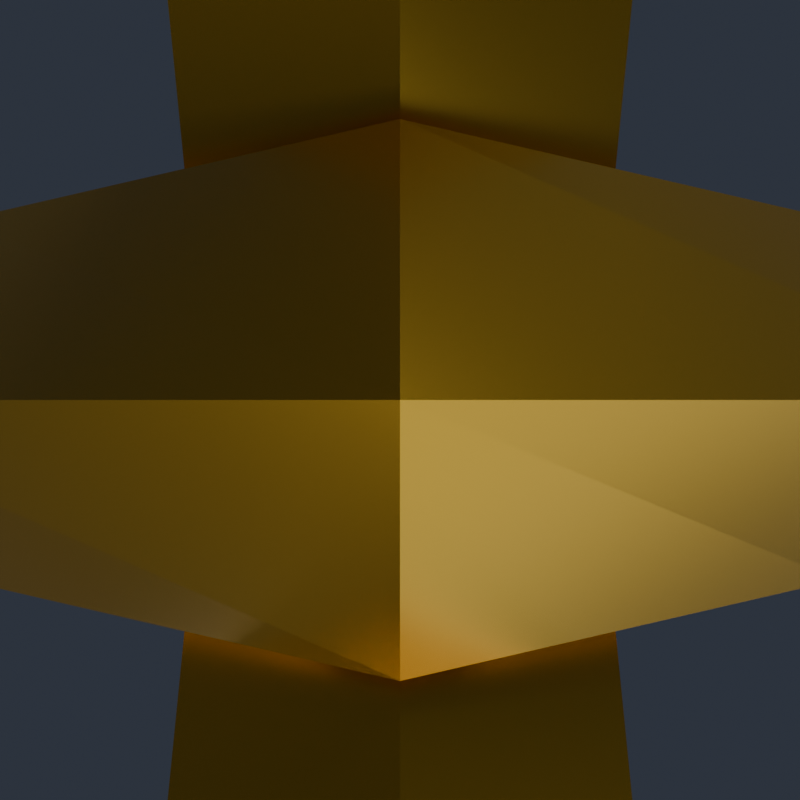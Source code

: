 # Source: Keycard.blend  (saved by Blender 5.2.45; exported with 4.5.12 LTS)
import bpy
from mathutils import Matrix  # noqa: F401  (used for matrix-valued properties, if any)

bpy.ops.wm.read_factory_settings(use_empty=True)
scene = bpy.context.scene
scene.name = 'Scene'

# ---- collections
col_keycard = bpy.data.collections.new('Keycard'); scene.collection.children.link(col_keycard)
col_renderrig = bpy.data.collections.new('RenderRig'); scene.collection.children.link(col_renderrig)

# ---- materials (node trees are filled in below, after node groups)
mat_card_gold = bpy.data.materials.new('Card_Gold')
mat_card_slate = bpy.data.materials.new('Card_Slate')
mat_card_dark = bpy.data.materials.new('Card_Dark')

# ---- material node trees
mat_card_gold.use_nodes = True; mat_card_gold.node_tree.nodes.clear()
_N = mat_card_gold.node_tree.nodes; _L = mat_card_gold.node_tree.links
n0 = _N.new('ShaderNodeBsdfPrincipled'); n0.name = 'Principled BSDF'; n0.location = (-200, 100)
n0.inputs[0].default_value = (0.8879, 0.5149, 0.03955, 1.0)
n0.inputs[1].default_value = 0.9
n0.inputs[2].default_value = 0.25
n0.inputs[10].default_value = 0.005
n0.inputs[13].default_value = 0.55
n0.inputs[27].default_value = (0.8879, 0.5149, 0.03955, 1.0)
n1 = _N.new('ShaderNodeOutputMaterial'); n1.name = 'Material Output'; n1.location = (200, 100)
_L.new(n0.outputs[0], n1.inputs[0])
n1.is_active_output = True
mat_card_slate.use_nodes = True; mat_card_slate.node_tree.nodes.clear()
_N = mat_card_slate.node_tree.nodes; _L = mat_card_slate.node_tree.links
n0 = _N.new('ShaderNodeBsdfPrincipled'); n0.name = 'Principled BSDF'; n0.location = (-200, 100)
n0.inputs[0].default_value = (0.06848, 0.09084, 0.147, 1.0)
n0.inputs[2].default_value = 0.38
n0.inputs[10].default_value = 0.005
n0.inputs[13].default_value = 0.38
n0.inputs[27].default_value = (0.06848, 0.09084, 0.147, 1.0)
n1 = _N.new('ShaderNodeOutputMaterial'); n1.name = 'Material Output'; n1.location = (200, 100)
_L.new(n0.outputs[0], n1.inputs[0])
n1.is_active_output = True
mat_card_dark.use_nodes = True; mat_card_dark.node_tree.nodes.clear()
_N = mat_card_dark.node_tree.nodes; _L = mat_card_dark.node_tree.links
n0 = _N.new('ShaderNodeBsdfPrincipled'); n0.name = 'Principled BSDF'; n0.location = (-200, 100)
n0.inputs[0].default_value = (0.01681, 0.02122, 0.03434, 1.0)
n0.inputs[2].default_value = 0.45
n0.inputs[10].default_value = 0.005
n0.inputs[13].default_value = 0.38
n0.inputs[27].default_value = (0.01681, 0.02122, 0.03434, 1.0)
n1 = _N.new('ShaderNodeOutputMaterial'); n1.name = 'Material Output'; n1.location = (200, 100)
_L.new(n0.outputs[0], n1.inputs[0])
n1.is_active_output = True

# ---- world
world_charmstudioworld = bpy.data.worlds.new('CharmStudioWorld'); scene.world = world_charmstudioworld
world_charmstudioworld.use_nodes = True; world_charmstudioworld.node_tree.nodes.clear()
_N = world_charmstudioworld.node_tree.nodes; _L = world_charmstudioworld.node_tree.links
n0 = _N.new('ShaderNodeBackground'); n0.name = 'Background'; n0.location = (-200, 100)
n0.inputs[0].default_value = (0.028, 0.034, 0.048, 1.0)
n0.inputs[1].default_value = 1.15
n1 = _N.new('ShaderNodeOutputWorld'); n1.name = 'World Output'; n1.location = (200, 100)
_L.new(n0.outputs[0], n1.inputs[0])
n1.is_active_output = True

# ---- cameras
cam_reviewcam = bpy.data.cameras.new('ReviewCam')
cam_reviewcam.clip_start = 0.01
cam_reviewcam.clip_end = 50.0

# ---- lights
light_keylight = bpy.data.lights.new('KeyLight', 'AREA')
light_keylight.color = (1.0, 0.98, 0.95)
light_keylight.energy = 6.4
light_keylight.size = 0.85
light_filllight = bpy.data.lights.new('FillLight', 'AREA')
light_filllight.color = (0.82, 0.9, 1.0)
light_filllight.energy = 3.0
light_filllight.size = 1.1
light_rimlight = bpy.data.lights.new('RimLight', 'AREA')
light_rimlight.color = (0.92, 0.96, 1.0)
light_rimlight.energy = 5.5
light_rimlight.size = 0.75
light_underbounce = bpy.data.lights.new('UnderBounce', 'AREA')
light_underbounce.color = (0.88, 0.91, 1.0)
light_underbounce.energy = 1.5
light_underbounce.size = 0.9

# ---- meshes
me_keycard_chain_mesh = bpy.data.meshes.new('Keycard_Chain_Mesh')
me_keycard_chain_mesh.from_pydata([(0.0, 0.02332, -0.006536), (-0.006928, 0.01732, -0.01), (0.0, 0.01132, -0.01346), (0.006928, 0.01732, -0.01), (0.006928, 1.225e-18, 0.0), (0.0, 1.225e-18, 0.006928), (-0.006928, 1.225e-18, 0.0), (0.0, 1.225e-18, -0.006928), (0.0, -0.01132, -0.01346), (0.006928, -0.01732, -0.01), (0.0, -0.02332, -0.006536), (-0.006928, -0.01732, -0.01), (0.0, -0.01132, -0.02654), (0.006928, -0.01732, -0.03), (0.0, -0.02332, -0.03346), (-0.006928, -0.01732, -0.03), (0.006928, -3.674e-18, -0.04), (0.0, -3.674e-18, -0.04693), (-0.006928, -3.674e-18, -0.04), (0.0, -3.674e-18, -0.03307), (0.0, 0.02332, -0.03346), (-0.006928, 0.01732, -0.03), (0.0, 0.01132, -0.02654), (0.006928, 0.01732, -0.03), (0.0, 0.006829, -0.027), (0.0, 0.0, -0.02017), (0.0, -0.006829, -0.027), (0.0, 0.0, -0.03383), (0.015, 0.006163, -0.03804), (0.0205, 0.0, -0.03526), (0.015, -0.006163, -0.03804), (0.0095, 0.0, -0.04082), (0.015, 0.006163, -0.06196), (0.0205, 0.0, -0.06474), (0.015, -0.006163, -0.06196), (0.0095, 0.0, -0.05918), (0.0, 0.006829, -0.073), (0.0, 0.0, -0.07983), (0.0, -0.006829, -0.073), (0.0, 0.0, -0.06617), (-0.015, 0.006163, -0.06196), (-0.0205, 0.0, -0.06474), (-0.015, -0.006163, -0.06196), (-0.0095, 0.0, -0.05918), (-0.015, 0.006163, -0.03804), (-0.0205, 0.0, -0.03526), (-0.015, -0.006163, -0.03804), (-0.0095, 0.0, -0.04082), (0.006829, 0.0, -0.06), (0.0, 0.0, -0.06683), (-0.006829, 0.0, -0.06), (0.0, 0.0, -0.05317), (0.0, 0.0205, -0.06826), (0.006163, 0.015, -0.07104), (0.0, 0.0095, -0.07382), (-0.006163, 0.015, -0.07104), (0.0, 0.0205, -0.09774), (0.006163, 0.015, -0.09496), (0.0, 0.0095, -0.09218), (-0.006163, 0.015, -0.09496), (0.006829, 0.0, -0.106), (0.0, 0.0, -0.09917), (-0.006829, 0.0, -0.106), (0.0, 0.0, -0.1128), (0.0, -0.0095, -0.09218), (-0.006163, -0.015, -0.09496), (0.0, -0.0205, -0.09774), (0.006163, -0.015, -0.09496), (0.0, -0.0095, -0.07382), (-0.006163, -0.015, -0.07104), (0.0, -0.0205, -0.06826), (0.006163, -0.015, -0.07104)], [], [(0, 1, 5, 4), (1, 2, 6, 5), (2, 3, 7, 6), (3, 0, 4, 7), (4, 5, 9, 8), (5, 6, 10, 9), (6, 7, 11, 10), (7, 4, 8, 11), (8, 9, 13, 12), (9, 10, 14, 13), (10, 11, 15, 14), (11, 8, 12, 15), (12, 13, 17, 16), (13, 14, 18, 17), (14, 15, 19, 18), (15, 12, 16, 19), (16, 17, 21, 20), (17, 18, 22, 21), (18, 19, 23, 22), (19, 16, 20, 23), (20, 21, 1, 0), (21, 22, 2, 1), (22, 23, 3, 2), (23, 20, 0, 3), (24, 25, 29, 28), (25, 26, 30, 29), (26, 27, 31, 30), (27, 24, 28, 31), (28, 29, 33, 32), (29, 30, 34, 33), (30, 31, 35, 34), (31, 28, 32, 35), (32, 33, 37, 36), (33, 34, 38, 37), (34, 35, 39, 38), (35, 32, 36, 39), (36, 37, 41, 40), (37, 38, 42, 41), (38, 39, 43, 42), (39, 36, 40, 43), (40, 41, 45, 44), (41, 42, 46, 45), (42, 43, 47, 46), (43, 40, 44, 47), (44, 45, 25, 24), (45, 46, 26, 25), (46, 47, 27, 26), (47, 44, 24, 27), (48, 49, 53, 52), (49, 50, 54, 53), (50, 51, 55, 54), (51, 48, 52, 55), (52, 53, 57, 56), (53, 54, 58, 57), (54, 55, 59, 58), (55, 52, 56, 59), (56, 57, 61, 60), (57, 58, 62, 61), (58, 59, 63, 62), (59, 56, 60, 63), (60, 61, 65, 64), (61, 62, 66, 65), (62, 63, 67, 66), (63, 60, 64, 67), (64, 65, 69, 68), (65, 66, 70, 69), (66, 67, 71, 70), (67, 64, 68, 71), (68, 69, 49, 48), (69, 70, 50, 49), (70, 71, 51, 50), (71, 68, 48, 51)])
me_keycard_chain_mesh.materials.append(mat_card_gold)
me_keycard_chain_mesh.update()
me_keycard_body_mesh_001 = bpy.data.meshes.new('Keycard_Body_Mesh.001')
me_keycard_body_mesh_001.from_pydata([(-0.0741, -0.016, -0.3363), (0.0608, -0.016, -0.3363), (0.0741, -0.016, -0.323), (0.0741, -0.016, -0.1738), (0.0437, -0.016, -0.1434), (-0.0741, -0.016, -0.1434), (-0.078, -0.012, -0.341), (0.064, -0.012, -0.341), (0.078, -0.012, -0.327), (0.078, -0.012, -0.17), (0.046, -0.012, -0.138), (-0.078, -0.012, -0.138), (-0.078, 0.012, -0.341), (0.064, 0.012, -0.341), (0.078, 0.012, -0.327), (0.078, 0.012, -0.17), (0.046, 0.012, -0.138), (-0.078, 0.012, -0.138), (-0.0741, 0.016, -0.3363), (0.0608, 0.016, -0.3363), (0.0741, 0.016, -0.323), (0.0741, 0.016, -0.1738), (0.0437, 0.016, -0.1434), (-0.0741, 0.016, -0.1434), (-0.07, -0.019, -0.2), (-0.07, -0.019, -0.174), (-0.07, 0.019, -0.2), (-0.07, 0.019, -0.174), (0.064, -0.019, -0.2), (0.064, -0.019, -0.174), (0.064, 0.019, -0.2), (0.064, 0.019, -0.174), (0.008, -0.019, -0.319), (0.008, -0.019, -0.301), (0.008, 0.019, -0.319), (0.008, 0.019, -0.301), (0.064, -0.019, -0.319), (0.064, -0.019, -0.301), (0.064, 0.019, -0.319), (0.064, 0.019, -0.301), (-0.052, -0.021, -0.276), (-0.052, 0.021, -0.276), (-0.016, -0.021, -0.276), (-0.016, 0.021, -0.276), (-0.01, -0.021, -0.27), (-0.01, 0.021, -0.27), (-0.01, -0.021, -0.234), (-0.01, 0.021, -0.234), (-0.016, -0.021, -0.228), (-0.016, 0.021, -0.228), (-0.052, -0.021, -0.228), (-0.052, 0.021, -0.228), (-0.058, -0.021, -0.234), (-0.058, 0.021, -0.234), (-0.058, -0.021, -0.27), (-0.058, 0.021, -0.27), (-0.019, -0.021, -0.156), (-0.019, -0.021, -0.134), (0.019, -0.021, -0.156), (0.019, -0.021, -0.134), (0.025, -0.015, -0.134), (0.025, 0.015, -0.134), (0.019, 0.021, -0.156), (0.019, 0.021, -0.134), (-0.019, 0.021, -0.156), (-0.019, 0.021, -0.134), (-0.025, 0.015, -0.134), (-0.025, -0.015, -0.134), (-0.012, -0.012, -0.122), (0.012, -0.012, -0.122), (0.016, -0.008, -0.122), (0.016, 0.008, -0.122), (0.012, 0.012, -0.122), (-0.012, 0.012, -0.122), (-0.016, 0.008, -0.122), (-0.016, -0.008, -0.122), (0.0, 0.006236, -0.094), (0.0, 0.0, -0.08776), (0.0, -0.006236, -0.094), (0.0, 0.0, -0.1002), (0.0145, 0.005903, -0.1036), (0.0197, 0.0, -0.1008), (0.0145, -0.005903, -0.1036), (0.0093, 0.0, -0.1064), (0.0197, 0.0, -0.1272), (0.0093, 0.0, -0.1216), (-0.0197, 0.0, -0.1272), (-0.0093, 0.0, -0.1216), (-0.0145, 0.005903, -0.1036), (-0.0197, 0.0, -0.1008), (-0.0145, -0.005903, -0.1036), (-0.0093, 0.0, -0.1064), (0.019, -0.0095, -0.134), (0.01425, -0.01425, -0.134), (0.01425, 0.01425, -0.134), (0.019, 0.0095, -0.134), (-0.019, 0.0095, -0.134), (-0.01425, 0.01425, -0.134), (-0.01425, -0.01425, -0.134), (-0.019, -0.0095, -0.134), (0.01693, 0.003149, -0.1257), (0.01764, 0.0, -0.1286), (0.01693, -0.003149, -0.1257), (0.01749, -0.0006998, -0.128), (0.008705, 0.0, -0.122), (0.01003, -0.0008317, -0.122), (0.01003, 0.0008317, -0.122), (-0.01749, 0.0006998, -0.128), (-0.01764, 0.0, -0.1286), (-0.01693, 0.003149, -0.1257), (-0.01693, -0.003149, -0.1257), (-0.008705, 0.0, -0.122), (-0.01003, -0.0008317, -0.122), (-0.01003, 0.0008317, -0.122), (0.064, -0.016, -0.319), (0.064, -0.016, -0.301), (0.064, 0.016, -0.319), (0.064, 0.016, -0.301), (-0.07, -0.016, -0.2), (-0.07, -0.016, -0.174), (-0.052, -0.016, -0.228), (-0.058, -0.016, -0.234), (-0.052, -0.016, -0.276), (-0.058, -0.016, -0.27), (-0.016, -0.016, -0.276), (-0.016, -0.016, -0.228), (-0.024, -0.016, -0.156), (-0.024, -0.016, -0.1434), (0.024, -0.016, -0.1434), (0.024, -0.016, -0.156), (0.008, -0.016, -0.301), (-0.01, -0.016, -0.27), (0.064, -0.016, -0.174), (0.064, -0.016, -0.2), (0.008, -0.016, -0.319), (-0.01, -0.016, -0.234), (-0.0145, -0.005903, -0.122), (0.024, 0.016, -0.156), (0.025, 0.015, -0.1421), (0.024, 0.016, -0.1434), (-0.025, -0.012, -0.138), (-0.025, 0.012, -0.138), (0.025, 0.012, -0.138), (0.025, -0.012, -0.138), (-0.07, 0.016, -0.2), (-0.07, 0.016, -0.174), (-0.016, -0.0042, -0.122), (-0.016, 0.0042, -0.122), (-0.025, -0.015, -0.1421), (-0.025, 0.015, -0.1421), (0.008, 0.016, -0.301), (-0.0145, 0.005903, -0.122), (-0.024, 0.016, -0.156), (-0.05942, 0.016, -0.2), (-0.052, 0.016, -0.276), (-0.058, 0.016, -0.27), (-0.058, 0.016, -0.234), (-0.052, 0.016, -0.228), (-0.016, 0.016, -0.276), (-0.01, 0.016, -0.27), (-0.03453, 0.016, -0.2), (-0.04771, 0.016, -0.228), (-0.016, 0.016, -0.228), (0.064, 0.016, -0.2), (-0.024, 0.016, -0.1434), (0.008, 0.016, -0.319), (0.06221, 0.016, -0.319), (0.064, 0.016, -0.174), (-0.01, 0.016, -0.234), (0.0145, 0.005903, -0.122), (0.016, -0.0042, -0.122), (0.016, 0.0042, -0.122), (0.0145, -0.005903, -0.122), (0.025, -0.015, -0.1421)], [], [(132, 3, 4, 128, 129, 126, 127, 5, 0, 1, 2, 114, 134, 130, 124, 122, 123, 121, 120, 118, 119), (2, 3, 132, 133, 118, 120, 125, 135, 131, 124, 130, 115, 114), (153, 160, 161, 157), (139, 22, 21, 167, 145, 23, 164, 152, 137), (116, 20, 19, 166), (19, 18, 23, 145, 144, 153, 157, 156, 155, 154, 158, 159, 168, 162, 161, 160, 163, 167, 21, 20, 116, 117, 150, 165, 166), (0, 6, 7, 1), (6, 12, 13, 7), (12, 18, 19, 13), (1, 7, 8, 2), (7, 13, 14, 8), (13, 19, 20, 14), (2, 8, 9, 3), (8, 14, 15, 9), (14, 20, 21, 15), (3, 9, 10, 4), (9, 15, 16, 10), (15, 21, 22, 16), (140, 11, 5, 127, 148), (4, 10, 143, 173, 128), (17, 11, 140, 141), (10, 16, 142, 143), (149, 164, 23, 17, 141), (16, 22, 139, 138, 142), (5, 11, 6, 0), (11, 17, 12, 6), (17, 23, 18, 12), (27, 26, 144, 145), (118, 24, 25, 119), (26, 27, 31, 30), (132, 29, 28, 133), (163, 30, 31, 167), (28, 29, 25, 24), (28, 24, 118, 133), (153, 144, 26, 30, 163, 160), (119, 25, 29, 132), (167, 31, 27, 145), (35, 34, 165, 150), (134, 32, 33, 130), (34, 35, 39, 38), (115, 37, 36, 114), (116, 38, 39, 117), (36, 37, 33, 32), (114, 36, 32, 134), (165, 34, 38, 116, 166), (130, 33, 37, 115), (117, 39, 35, 150), (52, 54, 40, 42, 44, 46, 48, 50), (45, 43, 41, 55, 53, 51, 49, 47), (41, 43, 158, 154), (124, 42, 40, 122), (43, 45, 159, 158), (44, 42, 124, 131), (159, 45, 47, 168), (135, 46, 44, 131), (168, 47, 49, 162), (125, 48, 46, 135), (162, 49, 51, 157, 161), (120, 50, 48, 125), (157, 51, 53, 156), (121, 52, 50, 120), (53, 55, 155, 156), (123, 54, 52, 121), (55, 41, 154, 155), (40, 54, 123, 122), (152, 64, 62, 137), (129, 58, 56, 126), (95, 61, 63, 65, 66, 67, 99, 96, 97, 94), (99, 67, 57, 59, 60, 61, 95, 92, 93, 98), (56, 58, 59, 57), (173, 60, 59, 58, 129, 128), (138, 61, 60, 173, 143, 142), (137, 62, 63, 61, 138, 139), (62, 64, 65, 63), (66, 65, 64, 152, 164, 149), (67, 66, 149, 141, 140, 148), (56, 57, 67, 148, 127, 126), (146, 75, 68, 69, 70, 170, 172, 105, 104, 106, 169, 171, 71, 72, 73, 74, 147, 151, 113, 111, 112, 136), (69, 68, 98, 93), (87, 112, 111), (102, 170, 70, 92, 95, 71, 171, 100, 101, 103), (70, 69, 93, 92), (73, 72, 94, 97), (71, 95, 94, 72), (147, 74, 96, 99, 75, 146, 110, 108, 107, 109), (74, 73, 97, 96), (76, 77, 81, 80), (77, 78, 82, 81), (78, 79, 83, 82), (79, 76, 80, 83), (169, 80, 81, 84, 100, 171), (170, 102, 84, 81, 82, 172), (82, 83, 85, 105, 172), (85, 83, 80, 169, 106), (100, 84, 101), (102, 103, 84), (84, 103, 101), (105, 85, 104), (86, 107, 108), (86, 109, 107), (86, 108, 110), (104, 85, 106), (111, 113, 87), (109, 86, 89, 88, 151, 147), (136, 90, 89, 86, 110, 146), (112, 87, 91, 90, 136), (151, 88, 91, 87, 113), (88, 89, 77, 76), (89, 90, 78, 77), (90, 91, 79, 78), (91, 88, 76, 79), (75, 99, 98, 68)])
me_keycard_body_mesh_001.polygons.foreach_set('material_index', [0, 0, 0, 0, 0, 0, 0, 0, 0, 0, 0, 0, 0, 0, 0, 0, 0, 0, 0, 0, 0, 0, 0, 0, 0, 0, 0, 2, 2, 2, 2, 2, 2, 2, 2, 2, 2, 2, 2, 2, 2, 2, 2, 2, 2, 2, 2, 1, 1, 1, 1, 1, 1, 1, 1, 1, 1, 1, 1, 1, 1, 1, 1, 1, 1, 1, 1, 1, 1, 1, 1, 1, 1, 1, 1, 1, 1, 1, 1, 1, 1, 1, 1, 1, 1, 1, 1, 1, 1, 1, 1, 1, 1, 1, 1, 1, 1, 1, 1, 1, 1, 1, 1, 1, 1, 1, 1, 1, 1, 1, 1, 1])
me_keycard_body_mesh_001.materials.append(mat_card_slate)
me_keycard_body_mesh_001.materials.append(mat_card_gold)
me_keycard_body_mesh_001.materials.append(mat_card_dark)
me_keycard_body_mesh_001.update()

# ---- objects
ob_keycard_chain = bpy.data.objects.new('Keycard_Chain', me_keycard_chain_mesh)
ob_keycard_body = bpy.data.objects.new('Keycard_Body', me_keycard_body_mesh_001)
ob_keylight = bpy.data.objects.new('KeyLight', light_keylight)
ob_filllight = bpy.data.objects.new('FillLight', light_filllight)
ob_rimlight = bpy.data.objects.new('RimLight', light_rimlight)
ob_underbounce = bpy.data.objects.new('UnderBounce', light_underbounce)
ob_reviewcam = bpy.data.objects.new('ReviewCam', cam_reviewcam)

# ---- transforms, parenting, visibility, modifiers, constraints
ob_keycard_chain.location = (0.0, 0.0, 0.0)
ob_keycard_body.location = (0.0, 0.0, 0.0)
ob_keylight.location = (-0.75, -1.1, 0.35)
ob_keylight.rotation_euler = (1.179, 9.028e-08, -0.5984)
ob_filllight.location = (0.85, -0.85, -0.1)
ob_filllight.rotation_euler = (1.488, -1.22e-07, 0.7854)
ob_rimlight.location = (0.45, 0.95, 0.3)
ob_rimlight.rotation_euler = (1.127, -6.522e-08, 2.699)
ob_underbounce.location = (0.0, -0.45, -0.85)
ob_underbounce.rotation_euler = (2.536, -0.0, 0.0)
ob_reviewcam.location = (0.0, 0.0, 0.0)

# ---- collection membership
col_keycard.objects.link(ob_keycard_chain)
col_keycard.objects.link(ob_keycard_body)
col_renderrig.objects.link(ob_keylight)
col_renderrig.objects.link(ob_filllight)
col_renderrig.objects.link(ob_rimlight)
col_renderrig.objects.link(ob_underbounce)
col_renderrig.objects.link(ob_reviewcam)

# ---- scene / render settings (as saved in the file)
scene.camera = ob_reviewcam
scene.frame_start = 1; scene.frame_end = 250; scene.frame_set(1)
scene.render.engine = 'BLENDER_EEVEE_NEXT'
scene.render.resolution_x = 800
scene.render.resolution_y = 800
scene.render.bake_bias = 0.0
scene.render.bake_samples = 0
scene.render.compositor_device = 'GPU'
scene.eevee.use_volume_custom_range = False
scene.eevee.fast_gi_thickness_near = 0.1
scene.eevee.fast_gi_thickness_far = 0.0
scene.eevee.ray_tracing_options.screen_trace_thickness = 0.1
bpy.context.view_layer.update()
